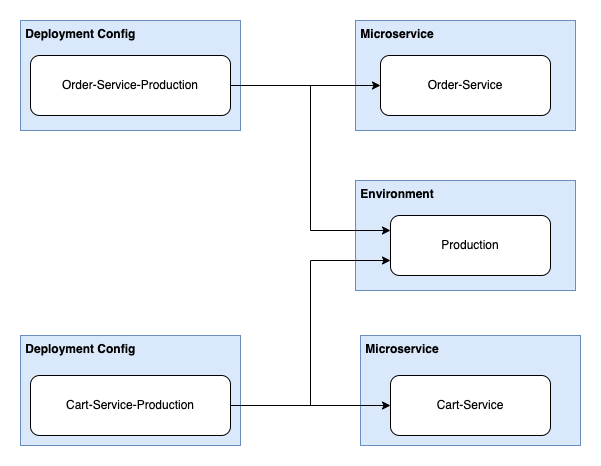

The diagram above was exported from draw.io. Its source (the exported page's mxGraphModel, read from the mxfile embedded in the PNG):
<mxGraphModel dx="2306" dy="1072" grid="1" gridSize="10" guides="1" tooltips="1" connect="1" arrows="1" fold="1" page="1" pageScale="1" pageWidth="850" pageHeight="1100" background="#ffffff" math="0" shadow="0">
  <root>
    <mxCell id="0" />
    <mxCell id="1" parent="0" />
    <mxCell id="U8Xr-cFfi-HtL4nHrEtx-16" value="&lt;b&gt;&amp;nbsp;Environment&lt;/b&gt;" style="rounded=0;whiteSpace=wrap;html=1;align=left;verticalAlign=top;fillColor=#dae8fc;strokeColor=#6c8ebf;" parent="1" vertex="1">
      <mxGeometry x="395" y="335" width="220" height="110" as="geometry" />
    </mxCell>
    <mxCell id="U8Xr-cFfi-HtL4nHrEtx-15" value="&lt;b&gt;&amp;nbsp;Microservice&lt;/b&gt;" style="rounded=0;whiteSpace=wrap;html=1;align=left;verticalAlign=top;fillColor=#dae8fc;strokeColor=#6c8ebf;" parent="1" vertex="1">
      <mxGeometry x="395" y="175" width="220" height="110" as="geometry" />
    </mxCell>
    <mxCell id="U8Xr-cFfi-HtL4nHrEtx-14" value="&lt;b&gt;&amp;nbsp;Microservice&lt;/b&gt;" style="rounded=0;whiteSpace=wrap;html=1;align=left;verticalAlign=top;fillColor=#dae8fc;strokeColor=#6c8ebf;" parent="1" vertex="1">
      <mxGeometry x="400" y="490" width="220" height="110" as="geometry" />
    </mxCell>
    <mxCell id="U8Xr-cFfi-HtL4nHrEtx-13" value="&lt;b&gt;&amp;nbsp;Deployment Config&lt;/b&gt;" style="rounded=0;whiteSpace=wrap;html=1;align=left;verticalAlign=top;fillColor=#dae8fc;strokeColor=#6c8ebf;" parent="1" vertex="1">
      <mxGeometry x="60" y="175" width="220" height="110" as="geometry" />
    </mxCell>
    <mxCell id="U8Xr-cFfi-HtL4nHrEtx-12" value="&lt;b&gt;&amp;nbsp;Deployment Config&lt;/b&gt;" style="rounded=0;whiteSpace=wrap;html=1;align=left;verticalAlign=top;fillColor=#dae8fc;strokeColor=#6c8ebf;" parent="1" vertex="1">
      <mxGeometry x="60" y="490" width="220" height="110" as="geometry" />
    </mxCell>
    <mxCell id="U8Xr-cFfi-HtL4nHrEtx-8" style="edgeStyle=orthogonalEdgeStyle;rounded=0;orthogonalLoop=1;jettySize=auto;html=1;entryX=0;entryY=0.25;entryDx=0;entryDy=0;" parent="1" source="U8Xr-cFfi-HtL4nHrEtx-1" target="U8Xr-cFfi-HtL4nHrEtx-3" edge="1">
      <mxGeometry relative="1" as="geometry" />
    </mxCell>
    <mxCell id="U8Xr-cFfi-HtL4nHrEtx-9" style="edgeStyle=orthogonalEdgeStyle;rounded=0;orthogonalLoop=1;jettySize=auto;html=1;entryX=0;entryY=0.5;entryDx=0;entryDy=0;" parent="1" source="U8Xr-cFfi-HtL4nHrEtx-1" target="U8Xr-cFfi-HtL4nHrEtx-2" edge="1">
      <mxGeometry relative="1" as="geometry" />
    </mxCell>
    <mxCell id="U8Xr-cFfi-HtL4nHrEtx-1" value="Order-Service-Production" style="rounded=1;whiteSpace=wrap;html=1;" parent="1" vertex="1">
      <mxGeometry x="70" y="210" width="200" height="60" as="geometry" />
    </mxCell>
    <mxCell id="U8Xr-cFfi-HtL4nHrEtx-2" value="Order-Service" style="rounded=1;whiteSpace=wrap;html=1;" parent="1" vertex="1">
      <mxGeometry x="420" y="210" width="170" height="60" as="geometry" />
    </mxCell>
    <mxCell id="U8Xr-cFfi-HtL4nHrEtx-3" value="Production" style="rounded=1;whiteSpace=wrap;html=1;" parent="1" vertex="1">
      <mxGeometry x="430" y="370" width="160" height="60" as="geometry" />
    </mxCell>
    <mxCell id="U8Xr-cFfi-HtL4nHrEtx-4" value="Cart-Service" style="rounded=1;whiteSpace=wrap;html=1;" parent="1" vertex="1">
      <mxGeometry x="430" y="530" width="160" height="60" as="geometry" />
    </mxCell>
    <mxCell id="U8Xr-cFfi-HtL4nHrEtx-6" style="edgeStyle=orthogonalEdgeStyle;rounded=0;orthogonalLoop=1;jettySize=auto;html=1;entryX=0;entryY=0.5;entryDx=0;entryDy=0;" parent="1" source="U8Xr-cFfi-HtL4nHrEtx-5" target="U8Xr-cFfi-HtL4nHrEtx-4" edge="1">
      <mxGeometry relative="1" as="geometry" />
    </mxCell>
    <mxCell id="U8Xr-cFfi-HtL4nHrEtx-7" style="edgeStyle=orthogonalEdgeStyle;rounded=0;orthogonalLoop=1;jettySize=auto;html=1;entryX=0;entryY=0.75;entryDx=0;entryDy=0;" parent="1" source="U8Xr-cFfi-HtL4nHrEtx-5" target="U8Xr-cFfi-HtL4nHrEtx-3" edge="1">
      <mxGeometry relative="1" as="geometry">
        <mxPoint x="420" y="420" as="targetPoint" />
      </mxGeometry>
    </mxCell>
    <mxCell id="U8Xr-cFfi-HtL4nHrEtx-5" value="Cart-Service-Production" style="rounded=1;whiteSpace=wrap;html=1;" parent="1" vertex="1">
      <mxGeometry x="70" y="530" width="200" height="60" as="geometry" />
    </mxCell>
  </root>
</mxGraphModel>